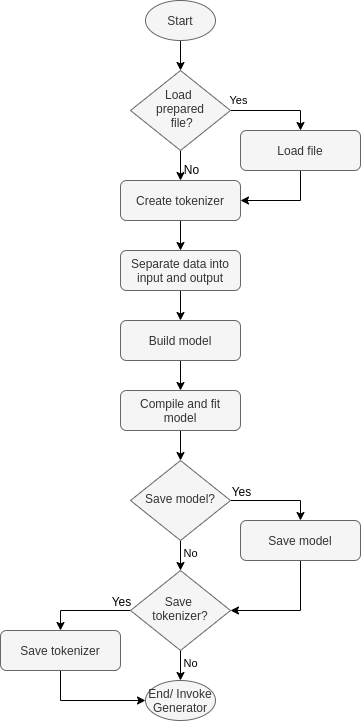

The diagram above was exported from draw.io. Its source (the exported page's mxGraphModel, read from the mxfile embedded in the PNG):
<mxGraphModel dx="1422" dy="855" grid="1" gridSize="10" guides="1" tooltips="1" connect="1" arrows="1" fold="1" page="1" pageScale="1" pageWidth="850" pageHeight="1100" math="0" shadow="0">
  <root>
    <mxCell id="0" />
    <mxCell id="1" parent="0" />
    <mxCell id="FxDCsMIfWCEDDTRE0tUP-27" value="" style="edgeStyle=orthogonalEdgeStyle;rounded=0;orthogonalLoop=1;jettySize=auto;html=1;" parent="1" source="FxDCsMIfWCEDDTRE0tUP-2" target="FxDCsMIfWCEDDTRE0tUP-26" edge="1">
      <mxGeometry relative="1" as="geometry" />
    </mxCell>
    <mxCell id="FxDCsMIfWCEDDTRE0tUP-2" value="Create tokenizer" style="rounded=1;whiteSpace=wrap;html=1;fontSize=12;glass=0;strokeWidth=1;shadow=0;fillColor=#f5f5f5;strokeColor=#666666;fontColor=#333333;" parent="1" vertex="1">
      <mxGeometry x="160" y="220" width="120" height="40" as="geometry" />
    </mxCell>
    <mxCell id="FxDCsMIfWCEDDTRE0tUP-29" value="" style="edgeStyle=orthogonalEdgeStyle;rounded=0;orthogonalLoop=1;jettySize=auto;html=1;" parent="1" source="FxDCsMIfWCEDDTRE0tUP-26" target="FxDCsMIfWCEDDTRE0tUP-28" edge="1">
      <mxGeometry relative="1" as="geometry" />
    </mxCell>
    <mxCell id="FxDCsMIfWCEDDTRE0tUP-26" value="Separate data into input and output" style="rounded=1;whiteSpace=wrap;html=1;fontSize=12;glass=0;strokeWidth=1;shadow=0;fillColor=#f5f5f5;strokeColor=#666666;fontColor=#333333;" parent="1" vertex="1">
      <mxGeometry x="160" y="290" width="120" height="40" as="geometry" />
    </mxCell>
    <mxCell id="FxDCsMIfWCEDDTRE0tUP-31" value="" style="edgeStyle=orthogonalEdgeStyle;rounded=0;orthogonalLoop=1;jettySize=auto;html=1;" parent="1" source="FxDCsMIfWCEDDTRE0tUP-28" target="FxDCsMIfWCEDDTRE0tUP-30" edge="1">
      <mxGeometry relative="1" as="geometry" />
    </mxCell>
    <mxCell id="FxDCsMIfWCEDDTRE0tUP-28" value="Build model" style="rounded=1;whiteSpace=wrap;html=1;fontSize=12;glass=0;strokeWidth=1;shadow=0;fillColor=#f5f5f5;strokeColor=#666666;fontColor=#333333;" parent="1" vertex="1">
      <mxGeometry x="160" y="360" width="120" height="40" as="geometry" />
    </mxCell>
    <mxCell id="FxDCsMIfWCEDDTRE0tUP-35" style="edgeStyle=orthogonalEdgeStyle;rounded=0;orthogonalLoop=1;jettySize=auto;html=1;entryX=0.5;entryY=0;entryDx=0;entryDy=0;" parent="1" source="FxDCsMIfWCEDDTRE0tUP-30" target="FxDCsMIfWCEDDTRE0tUP-34" edge="1">
      <mxGeometry relative="1" as="geometry" />
    </mxCell>
    <mxCell id="FxDCsMIfWCEDDTRE0tUP-30" value="Compile and fit model" style="rounded=1;whiteSpace=wrap;html=1;fontSize=12;glass=0;strokeWidth=1;shadow=0;fillColor=#f5f5f5;strokeColor=#666666;fontColor=#333333;" parent="1" vertex="1">
      <mxGeometry x="160" y="430" width="120" height="40" as="geometry" />
    </mxCell>
    <mxCell id="FxDCsMIfWCEDDTRE0tUP-24" style="edgeStyle=orthogonalEdgeStyle;rounded=0;orthogonalLoop=1;jettySize=auto;html=1;entryX=0.5;entryY=0;entryDx=0;entryDy=0;" parent="1" source="FxDCsMIfWCEDDTRE0tUP-22" target="FxDCsMIfWCEDDTRE0tUP-2" edge="1">
      <mxGeometry relative="1" as="geometry" />
    </mxCell>
    <mxCell id="FxDCsMIfWCEDDTRE0tUP-52" value="No" style="text;html=1;align=center;verticalAlign=middle;resizable=0;points=[];labelBackgroundColor=#ffffff;" parent="FxDCsMIfWCEDDTRE0tUP-24" vertex="1" connectable="0">
      <mxGeometry x="-0.2048" relative="1" as="geometry">
        <mxPoint x="10" y="-1.8900000000000006" as="offset" />
      </mxGeometry>
    </mxCell>
    <mxCell id="FxDCsMIfWCEDDTRE0tUP-45" value="Yes" style="edgeStyle=orthogonalEdgeStyle;rounded=0;orthogonalLoop=1;jettySize=auto;html=1;entryX=0.5;entryY=0;entryDx=0;entryDy=0;" parent="1" source="FxDCsMIfWCEDDTRE0tUP-22" target="FxDCsMIfWCEDDTRE0tUP-44" edge="1">
      <mxGeometry x="-0.8174" y="10" relative="1" as="geometry">
        <mxPoint as="offset" />
      </mxGeometry>
    </mxCell>
    <mxCell id="FxDCsMIfWCEDDTRE0tUP-22" value="Load &lt;br&gt;prepared&lt;br&gt;&amp;nbsp;file?" style="rhombus;whiteSpace=wrap;html=1;shadow=0;fontFamily=Helvetica;fontSize=12;align=center;strokeWidth=1;spacing=6;spacingTop=-4;fillColor=#f5f5f5;strokeColor=#666666;fontColor=#333333;" parent="1" vertex="1">
      <mxGeometry x="170" y="110" width="100" height="80" as="geometry" />
    </mxCell>
    <mxCell id="FxDCsMIfWCEDDTRE0tUP-21" style="edgeStyle=orthogonalEdgeStyle;rounded=0;orthogonalLoop=1;jettySize=auto;html=1;entryX=0.5;entryY=0;entryDx=0;entryDy=0;" parent="1" source="FxDCsMIfWCEDDTRE0tUP-17" target="FxDCsMIfWCEDDTRE0tUP-22" edge="1">
      <mxGeometry relative="1" as="geometry">
        <mxPoint x="250" y="100" as="targetPoint" />
      </mxGeometry>
    </mxCell>
    <mxCell id="FxDCsMIfWCEDDTRE0tUP-17" value="Start" style="ellipse;whiteSpace=wrap;html=1;fillColor=#f5f5f5;strokeColor=#666666;fontColor=#333333;" parent="1" vertex="1">
      <mxGeometry x="185" y="40" width="70" height="40" as="geometry" />
    </mxCell>
    <mxCell id="FxDCsMIfWCEDDTRE0tUP-18" value="End/ Invoke Generator" style="ellipse;whiteSpace=wrap;html=1;fillColor=#f5f5f5;strokeColor=#666666;fontColor=#333333;" parent="1" vertex="1">
      <mxGeometry x="185" y="720" width="70" height="40" as="geometry" />
    </mxCell>
    <mxCell id="FxDCsMIfWCEDDTRE0tUP-37" value="No" style="edgeStyle=orthogonalEdgeStyle;rounded=0;orthogonalLoop=1;jettySize=auto;html=1;" parent="1" source="FxDCsMIfWCEDDTRE0tUP-34" target="FxDCsMIfWCEDDTRE0tUP-36" edge="1">
      <mxGeometry x="-0.5" y="10" relative="1" as="geometry">
        <mxPoint as="offset" />
      </mxGeometry>
    </mxCell>
    <mxCell id="FxDCsMIfWCEDDTRE0tUP-55" style="edgeStyle=orthogonalEdgeStyle;rounded=0;orthogonalLoop=1;jettySize=auto;html=1;entryX=0.5;entryY=0;entryDx=0;entryDy=0;" parent="1" source="FxDCsMIfWCEDDTRE0tUP-34" target="FxDCsMIfWCEDDTRE0tUP-53" edge="1">
      <mxGeometry relative="1" as="geometry" />
    </mxCell>
    <mxCell id="FxDCsMIfWCEDDTRE0tUP-59" value="Yes" style="text;html=1;align=center;verticalAlign=middle;resizable=0;points=[];labelBackgroundColor=#ffffff;" parent="FxDCsMIfWCEDDTRE0tUP-55" vertex="1" connectable="0">
      <mxGeometry x="-0.5318" y="1" relative="1" as="geometry">
        <mxPoint x="-10.96" y="-8.86" as="offset" />
      </mxGeometry>
    </mxCell>
    <mxCell id="FxDCsMIfWCEDDTRE0tUP-34" value="Save model?" style="rhombus;whiteSpace=wrap;html=1;shadow=0;fontFamily=Helvetica;fontSize=12;align=center;strokeWidth=1;spacing=6;spacingTop=-4;fillColor=#f5f5f5;strokeColor=#666666;fontColor=#333333;" parent="1" vertex="1">
      <mxGeometry x="170" y="500" width="100" height="80" as="geometry" />
    </mxCell>
    <mxCell id="FxDCsMIfWCEDDTRE0tUP-38" value="No" style="edgeStyle=orthogonalEdgeStyle;rounded=0;orthogonalLoop=1;jettySize=auto;html=1;entryX=0.5;entryY=0;entryDx=0;entryDy=0;" parent="1" source="FxDCsMIfWCEDDTRE0tUP-36" target="FxDCsMIfWCEDDTRE0tUP-18" edge="1">
      <mxGeometry x="-0.5" y="10" relative="1" as="geometry">
        <mxPoint x="220" y="940" as="targetPoint" />
        <mxPoint as="offset" />
      </mxGeometry>
    </mxCell>
    <mxCell id="FxDCsMIfWCEDDTRE0tUP-57" style="edgeStyle=orthogonalEdgeStyle;rounded=0;orthogonalLoop=1;jettySize=auto;html=1;entryX=0.5;entryY=0;entryDx=0;entryDy=0;" parent="1" source="FxDCsMIfWCEDDTRE0tUP-36" target="FxDCsMIfWCEDDTRE0tUP-54" edge="1">
      <mxGeometry relative="1" as="geometry" />
    </mxCell>
    <mxCell id="FxDCsMIfWCEDDTRE0tUP-60" value="Yes" style="text;html=1;align=center;verticalAlign=middle;resizable=0;points=[];labelBackgroundColor=#ffffff;" parent="FxDCsMIfWCEDDTRE0tUP-57" vertex="1" connectable="0">
      <mxGeometry x="-0.6392" y="1" relative="1" as="geometry">
        <mxPoint x="6.4" y="-11" as="offset" />
      </mxGeometry>
    </mxCell>
    <mxCell id="FxDCsMIfWCEDDTRE0tUP-36" value="Save &lt;br&gt;tokenizer?" style="rhombus;whiteSpace=wrap;html=1;shadow=0;fontFamily=Helvetica;fontSize=12;align=center;strokeWidth=1;spacing=6;spacingTop=-4;fillColor=#f5f5f5;strokeColor=#666666;fontColor=#333333;" parent="1" vertex="1">
      <mxGeometry x="170" y="610" width="100" height="80" as="geometry" />
    </mxCell>
    <mxCell id="FxDCsMIfWCEDDTRE0tUP-46" style="edgeStyle=orthogonalEdgeStyle;rounded=0;orthogonalLoop=1;jettySize=auto;html=1;entryX=1;entryY=0.5;entryDx=0;entryDy=0;" parent="1" source="FxDCsMIfWCEDDTRE0tUP-44" target="FxDCsMIfWCEDDTRE0tUP-2" edge="1">
      <mxGeometry relative="1" as="geometry" />
    </mxCell>
    <mxCell id="FxDCsMIfWCEDDTRE0tUP-44" value="Load file" style="rounded=1;whiteSpace=wrap;html=1;fontSize=12;glass=0;strokeWidth=1;shadow=0;fillColor=#f5f5f5;strokeColor=#666666;fontColor=#333333;" parent="1" vertex="1">
      <mxGeometry x="280" y="170" width="120" height="40" as="geometry" />
    </mxCell>
    <mxCell id="FxDCsMIfWCEDDTRE0tUP-56" style="edgeStyle=orthogonalEdgeStyle;rounded=0;orthogonalLoop=1;jettySize=auto;html=1;entryX=1;entryY=0.5;entryDx=0;entryDy=0;exitX=0.5;exitY=1;exitDx=0;exitDy=0;" parent="1" source="FxDCsMIfWCEDDTRE0tUP-53" target="FxDCsMIfWCEDDTRE0tUP-36" edge="1">
      <mxGeometry relative="1" as="geometry" />
    </mxCell>
    <mxCell id="FxDCsMIfWCEDDTRE0tUP-53" value="Save model" style="rounded=1;whiteSpace=wrap;html=1;fontSize=12;glass=0;strokeWidth=1;shadow=0;fillColor=#f5f5f5;strokeColor=#666666;fontColor=#333333;" parent="1" vertex="1">
      <mxGeometry x="280" y="560" width="120" height="40" as="geometry" />
    </mxCell>
    <mxCell id="FxDCsMIfWCEDDTRE0tUP-58" style="edgeStyle=orthogonalEdgeStyle;rounded=0;orthogonalLoop=1;jettySize=auto;html=1;entryX=0;entryY=0.5;entryDx=0;entryDy=0;exitX=0.5;exitY=1;exitDx=0;exitDy=0;" parent="1" source="FxDCsMIfWCEDDTRE0tUP-54" target="FxDCsMIfWCEDDTRE0tUP-18" edge="1">
      <mxGeometry relative="1" as="geometry" />
    </mxCell>
    <mxCell id="FxDCsMIfWCEDDTRE0tUP-54" value="Save tokenizer" style="rounded=1;whiteSpace=wrap;html=1;fontSize=12;glass=0;strokeWidth=1;shadow=0;fillColor=#f5f5f5;strokeColor=#666666;fontColor=#333333;" parent="1" vertex="1">
      <mxGeometry x="40" y="670" width="120" height="40" as="geometry" />
    </mxCell>
  </root>
</mxGraphModel>